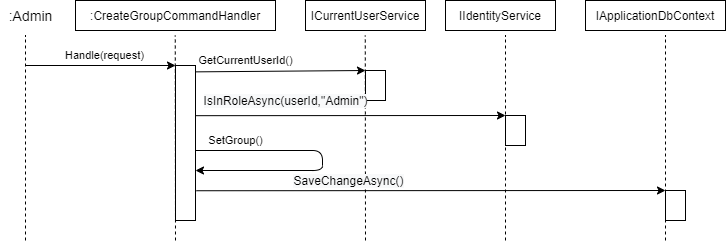

The diagram above was exported from draw.io. Its source (the exported page's mxGraphModel, read from the mxfile embedded in the PNG):
<mxGraphModel dx="1050" dy="985" grid="1" gridSize="10" guides="1" tooltips="1" connect="1" arrows="1" fold="1" page="1" pageScale="1" pageWidth="827" pageHeight="1169" math="0" shadow="0">
  <root>
    <mxCell id="0" />
    <mxCell id="1" parent="0" />
    <mxCell id="yP1wBA7DQTCFsv9yG_OC-2" value="&lt;span style=&quot;font-size: 13px&quot;&gt;:&lt;/span&gt;&lt;span style=&quot;font-size: 12px&quot;&gt;CreateGroupCommandHandler&lt;/span&gt;" style="rounded=0;whiteSpace=wrap;html=1;fontSize=13;" parent="1" vertex="1">
      <mxGeometry x="110" y="120" width="200" height="30" as="geometry" />
    </mxCell>
    <mxCell id="yP1wBA7DQTCFsv9yG_OC-3" value="Handle(request)" style="endArrow=classic;html=1;" parent="1" edge="1">
      <mxGeometry x="0.0588" y="10" width="50" height="50" relative="1" as="geometry">
        <mxPoint x="60" y="185" as="sourcePoint" />
        <mxPoint x="210" y="185" as="targetPoint" />
        <mxPoint as="offset" />
      </mxGeometry>
    </mxCell>
    <mxCell id="yP1wBA7DQTCFsv9yG_OC-4" value="&lt;span style=&quot;font-family: &amp;#34;helvetica&amp;#34;&quot;&gt;GetCurrentUserId()&lt;/span&gt;" style="endArrow=classic;html=1;exitX=1.02;exitY=0.041;exitDx=0;exitDy=0;exitPerimeter=0;entryX=0;entryY=0;entryDx=0;entryDy=0;" parent="1" source="yP1wBA7DQTCFsv9yG_OC-8" target="yP1wBA7DQTCFsv9yG_OC-9" edge="1">
      <mxGeometry x="-0.4064" y="11" width="50" height="50" relative="1" as="geometry">
        <mxPoint x="330" y="235" as="sourcePoint" />
        <mxPoint x="380" y="194" as="targetPoint" />
        <mxPoint as="offset" />
      </mxGeometry>
    </mxCell>
    <mxCell id="yP1wBA7DQTCFsv9yG_OC-5" value="" style="endArrow=none;dashed=1;html=1;fontSize=11;" parent="1" edge="1">
      <mxGeometry width="50" height="50" relative="1" as="geometry">
        <mxPoint x="60" y="360" as="sourcePoint" />
        <mxPoint x="60" y="155" as="targetPoint" />
      </mxGeometry>
    </mxCell>
    <mxCell id="yP1wBA7DQTCFsv9yG_OC-6" value="" style="endArrow=none;dashed=1;html=1;fontSize=11;" parent="1" edge="1">
      <mxGeometry width="50" height="50" relative="1" as="geometry">
        <mxPoint x="210" y="360" as="sourcePoint" />
        <mxPoint x="209.76" y="155" as="targetPoint" />
      </mxGeometry>
    </mxCell>
    <mxCell id="yP1wBA7DQTCFsv9yG_OC-7" value="" style="endArrow=none;dashed=1;html=1;fontSize=11;" parent="1" edge="1">
      <mxGeometry width="50" height="50" relative="1" as="geometry">
        <mxPoint x="400" y="360" as="sourcePoint" />
        <mxPoint x="399.7700000000001" y="155" as="targetPoint" />
      </mxGeometry>
    </mxCell>
    <mxCell id="yP1wBA7DQTCFsv9yG_OC-8" value="" style="rounded=0;whiteSpace=wrap;html=1;fontSize=11;" parent="1" vertex="1">
      <mxGeometry x="210" y="185" width="20" height="155" as="geometry" />
    </mxCell>
    <mxCell id="yP1wBA7DQTCFsv9yG_OC-9" value="" style="rounded=0;whiteSpace=wrap;html=1;fontSize=11;" parent="1" vertex="1">
      <mxGeometry x="400" y="190" width="20" height="30" as="geometry" />
    </mxCell>
    <mxCell id="yP1wBA7DQTCFsv9yG_OC-11" value=":Admin" style="text;html=1;align=center;verticalAlign=middle;resizable=0;points=[];autosize=1;fontSize=14;" parent="1" vertex="1">
      <mxGeometry x="35" y="125" width="60" height="20" as="geometry" />
    </mxCell>
    <mxCell id="yP1wBA7DQTCFsv9yG_OC-12" value="" style="endArrow=none;dashed=1;html=1;fontSize=11;" parent="1" edge="1">
      <mxGeometry width="50" height="50" relative="1" as="geometry">
        <mxPoint x="700" y="360" as="sourcePoint" />
        <mxPoint x="700" y="155" as="targetPoint" />
      </mxGeometry>
    </mxCell>
    <mxCell id="yP1wBA7DQTCFsv9yG_OC-16" value="ICurrentUserService" style="rounded=0;whiteSpace=wrap;html=1;" parent="1" vertex="1">
      <mxGeometry x="340" y="120" width="120" height="30" as="geometry" />
    </mxCell>
    <mxCell id="yP1wBA7DQTCFsv9yG_OC-17" value="&lt;span style=&quot;font-size: 12px ; background-color: rgb(248 , 249 , 250)&quot;&gt;IsInRoleAsync(userId,&quot;Admin&quot;)&lt;/span&gt;" style="endArrow=classic;html=1;exitX=1.012;exitY=0.034;exitDx=0;exitDy=0;exitPerimeter=0;entryX=0;entryY=0;entryDx=0;entryDy=0;" parent="1" target="yP1wBA7DQTCFsv9yG_OC-18" edge="1">
      <mxGeometry x="-0.4193" y="15" width="50" height="50" relative="1" as="geometry">
        <mxPoint x="229.9999999999999" y="235.18000000000006" as="sourcePoint" />
        <mxPoint x="560" y="235" as="targetPoint" />
        <mxPoint as="offset" />
      </mxGeometry>
    </mxCell>
    <mxCell id="yP1wBA7DQTCFsv9yG_OC-18" value="" style="rounded=0;whiteSpace=wrap;html=1;fontSize=11;" parent="1" vertex="1">
      <mxGeometry x="540" y="235" width="20" height="30" as="geometry" />
    </mxCell>
    <mxCell id="yP1wBA7DQTCFsv9yG_OC-21" value="" style="rounded=0;whiteSpace=wrap;html=1;fontSize=11;" parent="1" vertex="1">
      <mxGeometry x="700" y="310" width="20" height="30" as="geometry" />
    </mxCell>
    <mxCell id="yP1wBA7DQTCFsv9yG_OC-24" value="&lt;span style=&quot;font-size: 12px ; background-color: rgb(248 , 249 , 250)&quot;&gt;SaveChangeAsync()&lt;/span&gt;" style="endArrow=classic;html=1;entryX=0;entryY=0;entryDx=0;entryDy=0;exitX=1.045;exitY=0.808;exitDx=0;exitDy=0;exitPerimeter=0;" parent="1" source="yP1wBA7DQTCFsv9yG_OC-8" target="yP1wBA7DQTCFsv9yG_OC-21" edge="1">
      <mxGeometry x="-0.3505" y="10" width="50" height="50" relative="1" as="geometry">
        <mxPoint x="240" y="310" as="sourcePoint" />
        <mxPoint x="690" y="335" as="targetPoint" />
        <mxPoint as="offset" />
      </mxGeometry>
    </mxCell>
    <mxCell id="yP1wBA7DQTCFsv9yG_OC-28" value="&lt;span style=&quot;font-family: &amp;#34;helvetica&amp;#34;&quot;&gt;SetGroup()&lt;/span&gt;" style="endArrow=classic;html=1;" parent="1" edge="1">
      <mxGeometry x="-0.708" y="10" width="50" height="50" relative="1" as="geometry">
        <mxPoint x="230" y="270" as="sourcePoint" />
        <mxPoint x="230" y="290" as="targetPoint" />
        <mxPoint as="offset" />
        <Array as="points">
          <mxPoint x="357" y="270" />
          <mxPoint x="357" y="290" />
        </Array>
      </mxGeometry>
    </mxCell>
    <mxCell id="yP1wBA7DQTCFsv9yG_OC-39" value="IIdentityService" style="rounded=0;whiteSpace=wrap;html=1;" parent="1" vertex="1">
      <mxGeometry x="480" y="120" width="110" height="30" as="geometry" />
    </mxCell>
    <mxCell id="yP1wBA7DQTCFsv9yG_OC-40" value="" style="endArrow=none;dashed=1;html=1;fontSize=11;" parent="1" edge="1">
      <mxGeometry width="50" height="50" relative="1" as="geometry">
        <mxPoint x="540" y="360" as="sourcePoint" />
        <mxPoint x="539.9999999999998" y="155" as="targetPoint" />
      </mxGeometry>
    </mxCell>
    <mxCell id="r7Y0PO5rFMI6tSMD3U8n-1" value="IApplicationDbContext" style="rounded=0;whiteSpace=wrap;html=1;" parent="1" vertex="1">
      <mxGeometry x="620" y="120" width="140" height="30" as="geometry" />
    </mxCell>
  </root>
</mxGraphModel>